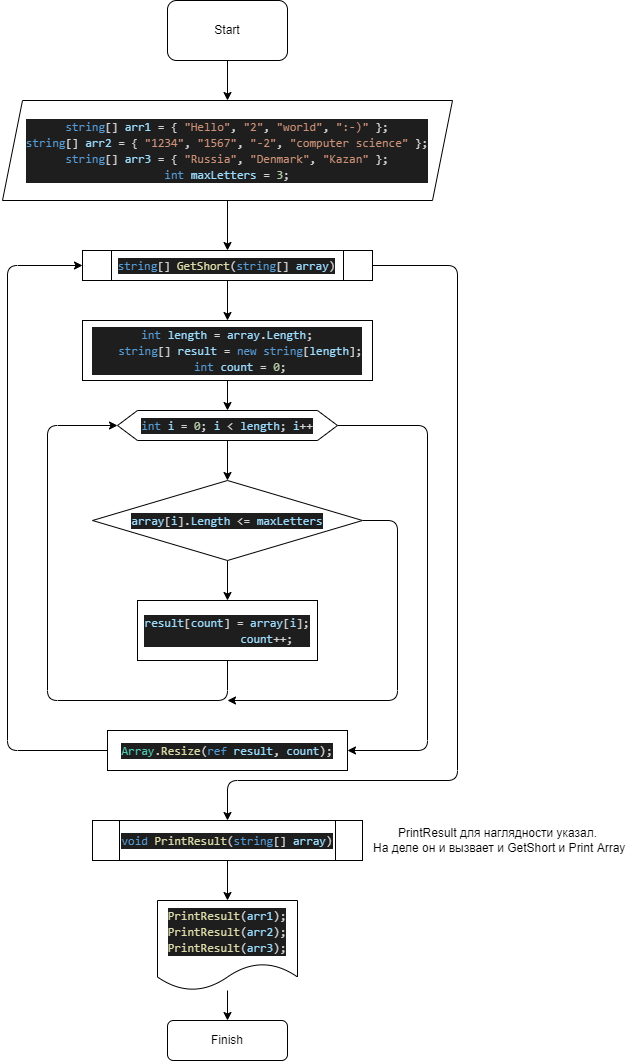

The diagram above was exported from draw.io. Its source (the exported page's mxGraphModel, read from the mxfile embedded in the PNG):
<mxGraphModel dx="846" dy="323" grid="1" gridSize="10" guides="1" tooltips="1" connect="1" arrows="1" fold="1" page="1" pageScale="1" pageWidth="827" pageHeight="1169" math="0" shadow="0">
  <root>
    <mxCell id="0" />
    <mxCell id="1" parent="0" />
    <mxCell id="4" value="" style="edgeStyle=none;html=1;" edge="1" parent="1" source="2" target="3">
      <mxGeometry relative="1" as="geometry" />
    </mxCell>
    <mxCell id="2" value="Start" style="rounded=1;whiteSpace=wrap;html=1;" vertex="1" parent="1">
      <mxGeometry x="340" y="40" width="120" height="60" as="geometry" />
    </mxCell>
    <mxCell id="6" value="" style="edgeStyle=none;html=1;" edge="1" parent="1" source="3" target="5">
      <mxGeometry relative="1" as="geometry" />
    </mxCell>
    <mxCell id="3" value="&lt;div style=&quot;color: rgb(212 , 212 , 212) ; background-color: rgb(30 , 30 , 30) ; font-family: &amp;#34;consolas&amp;#34; , &amp;#34;courier new&amp;#34; , monospace ; line-height: 16px&quot;&gt;&lt;div&gt;&lt;span style=&quot;color: #569cd6&quot;&gt;string&lt;/span&gt;[] &lt;span style=&quot;color: #9cdcfe&quot;&gt;arr1&lt;/span&gt; = { &lt;span style=&quot;color: #ce9178&quot;&gt;&quot;Hello&quot;&lt;/span&gt;, &lt;span style=&quot;color: #ce9178&quot;&gt;&quot;2&quot;&lt;/span&gt;, &lt;span style=&quot;color: #ce9178&quot;&gt;&quot;world&quot;&lt;/span&gt;, &lt;span style=&quot;color: #ce9178&quot;&gt;&quot;:-)&quot;&lt;/span&gt; };&lt;/div&gt;&lt;div&gt;&lt;span style=&quot;color: #569cd6&quot;&gt;string&lt;/span&gt;[] &lt;span style=&quot;color: #9cdcfe&quot;&gt;arr2&lt;/span&gt; = { &lt;span style=&quot;color: #ce9178&quot;&gt;&quot;1234&quot;&lt;/span&gt;, &lt;span style=&quot;color: #ce9178&quot;&gt;&quot;1567&quot;&lt;/span&gt;, &lt;span style=&quot;color: #ce9178&quot;&gt;&quot;-2&quot;&lt;/span&gt;, &lt;span style=&quot;color: #ce9178&quot;&gt;&quot;computer science&quot;&lt;/span&gt; };&lt;/div&gt;&lt;div&gt;&lt;span style=&quot;color: #569cd6&quot;&gt;string&lt;/span&gt;[] &lt;span style=&quot;color: #9cdcfe&quot;&gt;arr3&lt;/span&gt; = { &lt;span style=&quot;color: #ce9178&quot;&gt;&quot;Russia&quot;&lt;/span&gt;, &lt;span style=&quot;color: #ce9178&quot;&gt;&quot;Denmark&quot;&lt;/span&gt;, &lt;span style=&quot;color: #ce9178&quot;&gt;&quot;Kazan&quot;&lt;/span&gt; };&lt;/div&gt;&lt;div&gt;&lt;div style=&quot;font-family: &amp;#34;consolas&amp;#34; , &amp;#34;courier new&amp;#34; , monospace ; line-height: 16px&quot;&gt;&lt;span style=&quot;color: #569cd6&quot;&gt;int&lt;/span&gt; &lt;span style=&quot;color: #9cdcfe&quot;&gt;maxLetters&lt;/span&gt; = &lt;span style=&quot;color: #b5cea8&quot;&gt;3&lt;/span&gt;;&lt;/div&gt;&lt;/div&gt;&lt;/div&gt;" style="shape=parallelogram;perimeter=parallelogramPerimeter;whiteSpace=wrap;html=1;fixedSize=1;" vertex="1" parent="1">
      <mxGeometry x="175" y="140" width="450" height="100" as="geometry" />
    </mxCell>
    <mxCell id="8" value="" style="edgeStyle=none;html=1;" edge="1" parent="1" source="5" target="7">
      <mxGeometry relative="1" as="geometry" />
    </mxCell>
    <mxCell id="22" style="edgeStyle=none;html=1;exitX=1;exitY=0.5;exitDx=0;exitDy=0;entryX=0.5;entryY=0;entryDx=0;entryDy=0;" edge="1" parent="1" source="5" target="21">
      <mxGeometry relative="1" as="geometry">
        <Array as="points">
          <mxPoint x="630" y="305" />
          <mxPoint x="630" y="820" />
          <mxPoint x="400" y="820" />
        </Array>
      </mxGeometry>
    </mxCell>
    <mxCell id="5" value="&lt;div style=&quot;color: rgb(212 , 212 , 212) ; background-color: rgb(30 , 30 , 30) ; font-family: &amp;#34;consolas&amp;#34; , &amp;#34;courier new&amp;#34; , monospace ; line-height: 16px&quot;&gt;&lt;span style=&quot;color: #569cd6&quot;&gt;string&lt;/span&gt;[] &lt;span style=&quot;color: #dcdcaa&quot;&gt;GetShort&lt;/span&gt;(&lt;span style=&quot;color: #569cd6&quot;&gt;string&lt;/span&gt;[] &lt;span style=&quot;color: #9cdcfe&quot;&gt;array&lt;/span&gt;)&lt;/div&gt;" style="shape=process;whiteSpace=wrap;html=1;backgroundOutline=1;" vertex="1" parent="1">
      <mxGeometry x="255" y="290" width="290" height="30" as="geometry" />
    </mxCell>
    <mxCell id="10" value="" style="edgeStyle=none;html=1;" edge="1" parent="1" source="7" target="9">
      <mxGeometry relative="1" as="geometry" />
    </mxCell>
    <mxCell id="7" value="&lt;div style=&quot;color: rgb(212 , 212 , 212) ; background-color: rgb(30 , 30 , 30) ; font-family: &amp;#34;consolas&amp;#34; , &amp;#34;courier new&amp;#34; , monospace ; line-height: 16px&quot;&gt;&lt;div&gt;&lt;span style=&quot;color: #569cd6&quot;&gt;int&lt;/span&gt; &lt;span style=&quot;color: #9cdcfe&quot;&gt;length&lt;/span&gt; = &lt;span style=&quot;color: #9cdcfe&quot;&gt;array&lt;/span&gt;.&lt;span style=&quot;color: #9cdcfe&quot;&gt;Length&lt;/span&gt;;&lt;/div&gt;&lt;div&gt;&amp;nbsp; &amp;nbsp; &lt;span style=&quot;color: #569cd6&quot;&gt;string&lt;/span&gt;[] &lt;span style=&quot;color: #9cdcfe&quot;&gt;result&lt;/span&gt; = &lt;span style=&quot;color: #569cd6&quot;&gt;new&lt;/span&gt; &lt;span style=&quot;color: #569cd6&quot;&gt;string&lt;/span&gt;[&lt;span style=&quot;color: #9cdcfe&quot;&gt;length&lt;/span&gt;];&lt;/div&gt;&lt;div&gt;&amp;nbsp; &amp;nbsp; &lt;span style=&quot;color: #569cd6&quot;&gt;int&lt;/span&gt; &lt;span style=&quot;color: #9cdcfe&quot;&gt;count&lt;/span&gt; = &lt;span style=&quot;color: #b5cea8&quot;&gt;0&lt;/span&gt;;&lt;/div&gt;&lt;/div&gt;" style="rounded=0;whiteSpace=wrap;html=1;" vertex="1" parent="1">
      <mxGeometry x="255" y="360" width="290" height="60" as="geometry" />
    </mxCell>
    <mxCell id="12" value="" style="edgeStyle=none;html=1;" edge="1" parent="1" source="9" target="11">
      <mxGeometry relative="1" as="geometry" />
    </mxCell>
    <mxCell id="18" style="edgeStyle=none;html=1;exitX=1;exitY=0.5;exitDx=0;exitDy=0;entryX=1;entryY=0.5;entryDx=0;entryDy=0;" edge="1" parent="1" source="9" target="17">
      <mxGeometry relative="1" as="geometry">
        <Array as="points">
          <mxPoint x="600" y="465" />
          <mxPoint x="600" y="790" />
        </Array>
      </mxGeometry>
    </mxCell>
    <mxCell id="9" value="&lt;div style=&quot;color: rgb(212 , 212 , 212) ; background-color: rgb(30 , 30 , 30) ; font-family: &amp;#34;consolas&amp;#34; , &amp;#34;courier new&amp;#34; , monospace ; line-height: 16px&quot;&gt;&lt;span style=&quot;color: #569cd6&quot;&gt;int&lt;/span&gt; &lt;span style=&quot;color: #9cdcfe&quot;&gt;i&lt;/span&gt; = &lt;span style=&quot;color: #b5cea8&quot;&gt;0&lt;/span&gt;; &lt;span style=&quot;color: #9cdcfe&quot;&gt;i&lt;/span&gt; &amp;lt; &lt;span style=&quot;color: #9cdcfe&quot;&gt;length&lt;/span&gt;; &lt;span style=&quot;color: #9cdcfe&quot;&gt;i&lt;/span&gt;++&lt;/div&gt;" style="shape=hexagon;perimeter=hexagonPerimeter2;whiteSpace=wrap;html=1;fixedSize=1;" vertex="1" parent="1">
      <mxGeometry x="290" y="450" width="220" height="30" as="geometry" />
    </mxCell>
    <mxCell id="14" value="" style="edgeStyle=none;html=1;" edge="1" parent="1" source="11" target="13">
      <mxGeometry relative="1" as="geometry" />
    </mxCell>
    <mxCell id="16" style="edgeStyle=none;html=1;exitX=1;exitY=0.5;exitDx=0;exitDy=0;" edge="1" parent="1" source="11">
      <mxGeometry relative="1" as="geometry">
        <mxPoint x="400" y="740" as="targetPoint" />
        <Array as="points">
          <mxPoint x="570" y="560" />
          <mxPoint x="570" y="740" />
        </Array>
      </mxGeometry>
    </mxCell>
    <mxCell id="11" value="&lt;div style=&quot;color: rgb(212 , 212 , 212) ; background-color: rgb(30 , 30 , 30) ; font-family: &amp;#34;consolas&amp;#34; , &amp;#34;courier new&amp;#34; , monospace ; line-height: 16px&quot;&gt;&lt;span style=&quot;color: #9cdcfe&quot;&gt;array&lt;/span&gt;[&lt;span style=&quot;color: #9cdcfe&quot;&gt;i&lt;/span&gt;].&lt;span style=&quot;color: #9cdcfe&quot;&gt;Length&lt;/span&gt; &amp;lt;= &lt;span style=&quot;color: #9cdcfe&quot;&gt;maxLetters&lt;/span&gt;&lt;/div&gt;" style="rhombus;whiteSpace=wrap;html=1;" vertex="1" parent="1">
      <mxGeometry x="265" y="520" width="270" height="80" as="geometry" />
    </mxCell>
    <mxCell id="15" style="edgeStyle=none;html=1;entryX=0;entryY=0.5;entryDx=0;entryDy=0;exitX=0.5;exitY=1;exitDx=0;exitDy=0;" edge="1" parent="1" source="13" target="9">
      <mxGeometry relative="1" as="geometry">
        <Array as="points">
          <mxPoint x="400" y="740" />
          <mxPoint x="220" y="740" />
          <mxPoint x="220" y="465" />
        </Array>
      </mxGeometry>
    </mxCell>
    <mxCell id="13" value="&lt;div style=&quot;color: rgb(212 , 212 , 212) ; background-color: rgb(30 , 30 , 30) ; font-family: &amp;#34;consolas&amp;#34; , &amp;#34;courier new&amp;#34; , monospace ; line-height: 16px&quot;&gt;&lt;div&gt;&lt;span style=&quot;color: #9cdcfe&quot;&gt;result&lt;/span&gt;[&lt;span style=&quot;color: #9cdcfe&quot;&gt;count&lt;/span&gt;] = &lt;span style=&quot;color: #9cdcfe&quot;&gt;array&lt;/span&gt;[&lt;span style=&quot;color: #9cdcfe&quot;&gt;i&lt;/span&gt;];&lt;/div&gt;&lt;div&gt;&amp;nbsp; &amp;nbsp; &amp;nbsp; &amp;nbsp; &amp;nbsp; &amp;nbsp; &lt;span style=&quot;color: #9cdcfe&quot;&gt;count&lt;/span&gt;++;&lt;/div&gt;&lt;/div&gt;" style="rounded=0;whiteSpace=wrap;html=1;" vertex="1" parent="1">
      <mxGeometry x="310" y="640" width="180" height="60" as="geometry" />
    </mxCell>
    <mxCell id="19" style="edgeStyle=none;html=1;exitX=0;exitY=0.5;exitDx=0;exitDy=0;entryX=0;entryY=0.5;entryDx=0;entryDy=0;" edge="1" parent="1" source="17" target="5">
      <mxGeometry relative="1" as="geometry">
        <Array as="points">
          <mxPoint x="180" y="790" />
          <mxPoint x="180" y="305" />
        </Array>
      </mxGeometry>
    </mxCell>
    <mxCell id="17" value="&lt;div style=&quot;color: rgb(212 , 212 , 212) ; background-color: rgb(30 , 30 , 30) ; font-family: &amp;#34;consolas&amp;#34; , &amp;#34;courier new&amp;#34; , monospace ; line-height: 16px&quot;&gt;&lt;span style=&quot;color: #4ec9b0&quot;&gt;Array&lt;/span&gt;.&lt;span style=&quot;color: #dcdcaa&quot;&gt;Resize&lt;/span&gt;(&lt;span style=&quot;color: #569cd6&quot;&gt;ref&lt;/span&gt; &lt;span style=&quot;color: #9cdcfe&quot;&gt;result&lt;/span&gt;, &lt;span style=&quot;color: #9cdcfe&quot;&gt;count&lt;/span&gt;);&lt;/div&gt;" style="rounded=0;whiteSpace=wrap;html=1;" vertex="1" parent="1">
      <mxGeometry x="280" y="770" width="240" height="40" as="geometry" />
    </mxCell>
    <mxCell id="25" value="" style="edgeStyle=none;html=1;" edge="1" parent="1" source="20" target="24">
      <mxGeometry relative="1" as="geometry" />
    </mxCell>
    <mxCell id="20" value="&lt;div style=&quot;color: rgb(212 , 212 , 212) ; background-color: rgb(30 , 30 , 30) ; font-family: &amp;#34;consolas&amp;#34; , &amp;#34;courier new&amp;#34; , monospace ; line-height: 16px&quot;&gt;&lt;div&gt;&lt;span style=&quot;color: #dcdcaa&quot;&gt;PrintResult&lt;/span&gt;(&lt;span style=&quot;color: #9cdcfe&quot;&gt;arr1&lt;/span&gt;);&lt;/div&gt;&lt;div&gt;&lt;span style=&quot;color: #dcdcaa&quot;&gt;PrintResult&lt;/span&gt;(&lt;span style=&quot;color: #9cdcfe&quot;&gt;arr2&lt;/span&gt;);&lt;/div&gt;&lt;div&gt;&lt;span style=&quot;color: #dcdcaa&quot;&gt;PrintResult&lt;/span&gt;(&lt;span style=&quot;color: #9cdcfe&quot;&gt;arr3&lt;/span&gt;);&lt;/div&gt;&lt;/div&gt;" style="shape=document;whiteSpace=wrap;html=1;boundedLbl=1;" vertex="1" parent="1">
      <mxGeometry x="330" y="940" width="140" height="90" as="geometry" />
    </mxCell>
    <mxCell id="23" value="" style="edgeStyle=none;html=1;" edge="1" parent="1" source="21" target="20">
      <mxGeometry relative="1" as="geometry" />
    </mxCell>
    <mxCell id="21" value="&lt;div style=&quot;color: rgb(212 , 212 , 212) ; background-color: rgb(30 , 30 , 30) ; font-family: &amp;#34;consolas&amp;#34; , &amp;#34;courier new&amp;#34; , monospace ; line-height: 16px&quot;&gt;&lt;span style=&quot;color: #569cd6&quot;&gt;void&lt;/span&gt; &lt;span style=&quot;color: #dcdcaa&quot;&gt;PrintResult&lt;/span&gt;(&lt;span style=&quot;color: #569cd6&quot;&gt;string&lt;/span&gt;[] &lt;span style=&quot;color: #9cdcfe&quot;&gt;array&lt;/span&gt;)&lt;/div&gt;" style="shape=process;whiteSpace=wrap;html=1;backgroundOutline=1;" vertex="1" parent="1">
      <mxGeometry x="265" y="860" width="270" height="40" as="geometry" />
    </mxCell>
    <mxCell id="24" value="Finish" style="rounded=1;whiteSpace=wrap;html=1;" vertex="1" parent="1">
      <mxGeometry x="340" y="1060" width="120" height="40" as="geometry" />
    </mxCell>
    <mxCell id="27" value="PrintResult для наглядности указал.&lt;br&gt;&amp;nbsp;На деле он и вызвает и GetShort и Print Array" style="text;html=1;align=center;verticalAlign=middle;resizable=0;points=[];autosize=1;strokeColor=none;fillColor=none;" vertex="1" parent="1">
      <mxGeometry x="535" y="865" width="270" height="30" as="geometry" />
    </mxCell>
  </root>
</mxGraphModel>